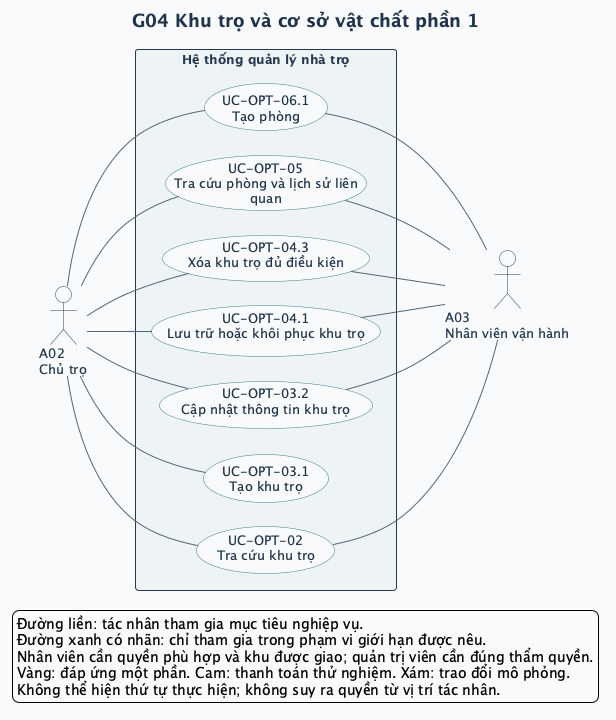

The diagram above was rendered by PlantUML. Its source (embedded in the PNG):
@startuml
left to right direction
skinparam defaultFontName SansSerif
skinparam defaultFontSize 13
skinparam backgroundColor #F8FAFC
skinparam shadowing false
skinparam ArrowColor #52647A
skinparam ArrowThickness 1
skinparam actorStyle stickman
skinparam actorBorderColor #243A52
skinparam actorFontColor #243A52
skinparam actorBackgroundColor #FFFFFF
skinparam usecase {
  BackgroundColor #FFFFFF
  BorderColor #327C83
  FontColor #20354B
  BackgroundColor<<Một phần>> #FFF0CE
  BorderColor<<Một phần>> #B17917
  BackgroundColor<<DEMO>> #FCE5DF
  BorderColor<<DEMO>> #BC593A
  BackgroundColor<<MÔ PHỎNG>> #E7EAF1
  BorderColor<<MÔ PHỎNG>> #6C7488
}
skinparam rectangle {
  BackgroundColor #EEF4F5
  BorderColor #243A52
  FontColor #243A52
}
skinparam titleFontColor #20354B
skinparam titleFontSize 18
skinparam nodesep 25
skinparam ranksep 65
title G04 Khu trọ và cơ sở vật chất phần 1

actor "A02\nChủ trọ" as A02
actor "A03\nNhân viên vận hành" as A03
rectangle "Hệ thống quản lý nhà trọ" as SYSTEM {
  usecase "UC-OPT-02\nTra cứu khu trọ" as UC_OPT_02
  usecase "UC-OPT-03.1\nTạo khu trọ" as UC_OPT_03_1
  usecase "UC-OPT-03.2\nCập nhật thông tin khu trọ" as UC_OPT_03_2
  usecase "UC-OPT-04.1\nLưu trữ hoặc khôi phục khu trọ" as UC_OPT_04_1
  usecase "UC-OPT-04.3\nXóa khu trọ đủ điều kiện" as UC_OPT_04_3
  usecase "UC-OPT-05\nTra cứu phòng và lịch sử liên\nquan" as UC_OPT_05
  usecase "UC-OPT-06.1\nTạo phòng" as UC_OPT_06_1
}
A02 -- UC_OPT_02
UC_OPT_02 -- A03
A02 -- UC_OPT_03_1
A02 -- UC_OPT_03_2
UC_OPT_03_2 -- A03
A02 -- UC_OPT_04_1
UC_OPT_04_1 -- A03
A02 -- UC_OPT_04_3
UC_OPT_04_3 -- A03
A02 -- UC_OPT_05
UC_OPT_05 -- A03
A02 -- UC_OPT_06_1
UC_OPT_06_1 -- A03
legend bottom left
  Đường liền: tác nhân tham gia mục tiêu nghiệp vụ.
  Đường xanh có nhãn: chỉ tham gia trong phạm vi giới hạn được nêu.
  Nhân viên cần quyền phù hợp và khu được giao; quản trị viên cần đúng thẩm quyền.
  Vàng: đáp ứng một phần. Cam: thanh toán thử nghiệm. Xám: trao đổi mô phỏng.
  Không thể hiện thứ tự thực hiện; không suy ra quyền từ vị trí tác nhân.
endlegend
@enduml